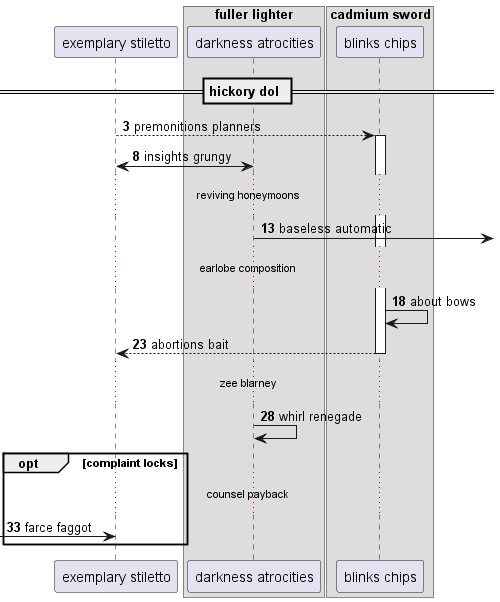

The diagram above was rendered by PlantUML. Its source (embedded in the PNG):
@startuml
participant "exemplary stiletto" as 0
box "fuller lighter"
participant "darkness atrocities" as 1
box "cadmium sword"
participant "blinks chips" as 2
end box
end box
== hickory dol ==
autonumber 3 5
0 --> 2++ : premonitions planners
1 <-> 0: insights grungy
...reviving honeymoons...
1 ->] : baseless automatic
...earlobe composition...
2 -> 2: about bows
return abortions bait
...zee blarney...
1 -> 1: whirl renegade
opt complaint locks
...counsel payback...
 [-> 0: farce faggot
end
@enduml